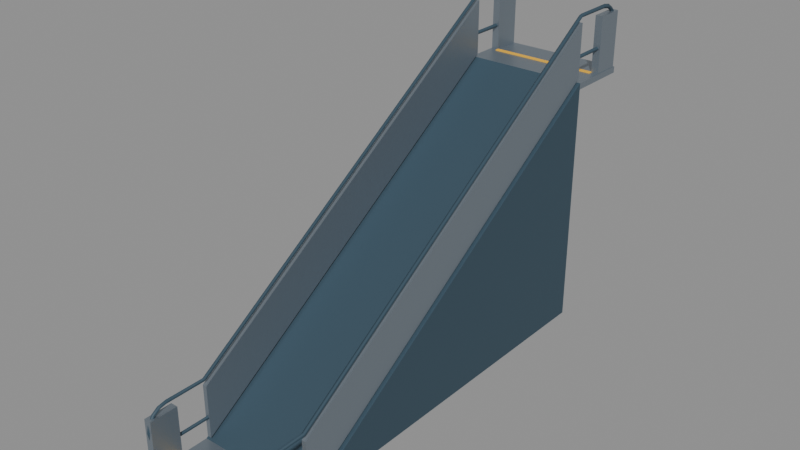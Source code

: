 # Source: escalator-entrance.low.blend  (saved by Blender 4.5.91; exported with 4.5.12 LTS)
import bpy
from mathutils import Matrix  # noqa: F401  (used for matrix-valued properties, if any)

bpy.ops.wm.read_factory_settings(use_empty=True)
scene = bpy.context.scene
scene.name = 'Scene'

# ---- materials (node trees are filled in below, after node groups)
mat_finish_metal = bpy.data.materials.new('finish_metal')
mat_finish_metal.diffuse_color = (0.27, 0.32, 0.37, 1.0)
mat_finish_frame = bpy.data.materials.new('finish_frame')
mat_finish_frame.diffuse_color = (0.035, 0.07, 0.1, 1.0)
mat_finish_yellow = bpy.data.materials.new('finish_yellow')
mat_finish_yellow.diffuse_color = (0.98, 0.53, 0.025, 1.0)

# ---- material node trees
mat_finish_metal.use_nodes = True; mat_finish_metal.node_tree.nodes.clear()
_N = mat_finish_metal.node_tree.nodes; _L = mat_finish_metal.node_tree.links
n0 = _N.new('ShaderNodeBsdfPrincipled'); n0.name = 'Principled BSDF'; n0.location = (-200, 100)
n0.inputs[0].default_value = (0.27, 0.32, 0.37, 1.0)
n0.inputs[1].default_value = 0.7
n0.inputs[2].default_value = 0.4
n1 = _N.new('ShaderNodeOutputMaterial'); n1.name = 'Material Output'; n1.location = (200, 100)
_L.new(n0.outputs[0], n1.inputs[0])
n1.is_active_output = True
mat_finish_frame.use_nodes = True; mat_finish_frame.node_tree.nodes.clear()
_N = mat_finish_frame.node_tree.nodes; _L = mat_finish_frame.node_tree.links
n0 = _N.new('ShaderNodeBsdfPrincipled'); n0.name = 'Principled BSDF'; n0.location = (-200, 100)
n0.inputs[0].default_value = (0.035, 0.07, 0.1, 1.0)
n0.inputs[2].default_value = 0.62
n1 = _N.new('ShaderNodeOutputMaterial'); n1.name = 'Material Output'; n1.location = (200, 100)
_L.new(n0.outputs[0], n1.inputs[0])
n1.is_active_output = True
mat_finish_yellow.use_nodes = True; mat_finish_yellow.node_tree.nodes.clear()
_N = mat_finish_yellow.node_tree.nodes; _L = mat_finish_yellow.node_tree.links
n0 = _N.new('ShaderNodeBsdfPrincipled'); n0.name = 'Principled BSDF'; n0.location = (-200, 100)
n0.inputs[0].default_value = (0.98, 0.53, 0.025, 1.0)
n0.inputs[2].default_value = 0.62
n1 = _N.new('ShaderNodeOutputMaterial'); n1.name = 'Material Output'; n1.location = (200, 100)
_L.new(n0.outputs[0], n1.inputs[0])
n1.is_active_output = True

# ---- meshes
me_cube = bpy.data.meshes.new('Cube')
me_cube.from_pydata([(-1.0, -0.5, -0.05), (-1.0, -0.5, 0.05), (-1.0, 0.5, -0.05), (-1.0, 0.5, 0.05), (1.0, -0.5, -0.05), (1.0, -0.5, 0.05), (1.0, 0.5, -0.05), (1.0, 0.5, 0.05)], [], [(0, 1, 3, 2), (2, 3, 7, 6), (6, 7, 5, 4), (4, 5, 1, 0), (2, 6, 4, 0), (7, 3, 1, 5)])
_uv = me_cube.uv_layers.new(name='UVMap')
_uv.uv.foreach_set('vector', [0.375, 0.0, 0.625, 0.0, 0.625, 0.25, 0.375, 0.25, 0.375, 0.25, 0.625, 0.25, 0.625, 0.5, 0.375, 0.5, 0.375, 0.5, 0.625, 0.5, 0.625, 0.75, 0.375, 0.75, 0.375, 0.75, 0.625, 0.75, 0.625, 1.0, 0.375, 1.0, 0.125, 0.5, 0.375, 0.5, 0.375, 0.75, 0.125, 0.75, 0.625, 0.5, 0.875, 0.5, 0.875, 0.75, 0.625, 0.75])
me_cube.materials.append(mat_finish_metal)
me_cube.update()
me_cube_001 = bpy.data.meshes.new('Cube.001')
me_cube_001.from_pydata([(-1.0, -0.5, -0.05), (-1.0, -0.5, 0.05), (-1.0, 0.5, -0.05), (-1.0, 0.5, 0.05), (1.0, -0.5, -0.05), (1.0, -0.5, 0.05), (1.0, 0.5, -0.05), (1.0, 0.5, 0.05)], [], [(0, 1, 3, 2), (2, 3, 7, 6), (6, 7, 5, 4), (4, 5, 1, 0), (2, 6, 4, 0), (7, 3, 1, 5)])
_uv = me_cube_001.uv_layers.new(name='UVMap')
_uv.uv.foreach_set('vector', [0.375, 0.0, 0.625, 0.0, 0.625, 0.25, 0.375, 0.25, 0.375, 0.25, 0.625, 0.25, 0.625, 0.5, 0.375, 0.5, 0.375, 0.5, 0.625, 0.5, 0.625, 0.75, 0.375, 0.75, 0.375, 0.75, 0.625, 0.75, 0.625, 1.0, 0.375, 1.0, 0.125, 0.5, 0.375, 0.5, 0.375, 0.75, 0.125, 0.75, 0.625, 0.5, 0.875, 0.5, 0.875, 0.75, 0.625, 0.75])
me_cube_001.materials.append(mat_finish_metal)
me_cube_001.update()
me_mesh_flight_low = bpy.data.meshes.new('mesh_flight_low')
me_mesh_flight_low.from_pydata([(-1.0, 0.5, 0.0), (-1.0, 6.5, 0.0), (-1.0, 6.5, 4.0), (1.0, 0.5, 0.0), (1.0, 6.5, 0.0), (1.0, 6.5, 4.0)], [], [(0, 2, 1), (3, 4, 5), (0, 1, 4, 3), (1, 2, 5, 4), (2, 0, 3, 5)])
me_mesh_flight_low.materials.append(mat_finish_frame)
me_mesh_flight_low.update()
me_mesh_handrail_belt__0_93 = bpy.data.meshes.new('mesh_handrail_belt_-0.93')
me_mesh_handrail_belt__0_93.from_pydata([(-0.93, -0.1534, 1.055), (-0.895, -0.15, 1.02), (-0.93, -0.1466, 0.9852), (-0.965, -0.15, 1.02), (-0.93, 0.4899, 1.053), (-0.895, 0.5, 1.02), (-0.93, 0.5101, 0.9865), (-0.965, 0.5, 1.02), (-0.93, 6.49, 5.053), (-0.895, 6.5, 5.02), (-0.93, 6.51, 4.987), (-0.965, 6.5, 5.02), (-0.93, 7.153, 5.055), (-0.895, 7.15, 5.02), (-0.93, 7.147, 4.985), (-0.965, 7.15, 5.02), (-0.93, 7.284, 5.028), (-0.895, 7.271, 4.996), (-0.93, 7.257, 4.964), (-0.965, 7.271, 4.996), (-0.93, 7.397, 4.952), (-0.895, 7.373, 4.928), (-0.93, 7.348, 4.903), (-0.965, 7.373, 4.928), (-0.93, 7.473, 4.839), (-0.895, 7.441, 4.826), (-0.93, 7.409, 4.812), (-0.965, 7.441, 4.826), (-0.93, 7.5, 4.705), (-0.895, 7.465, 4.705), (-0.93, 7.43, 4.705), (-0.965, 7.465, 4.705), (-0.93, 7.473, 4.571), (-0.895, 7.441, 4.584), (-0.93, 7.409, 4.598), (-0.965, 7.441, 4.584), (-0.93, 7.397, 4.458), (-0.895, 7.373, 4.482), (-0.93, 7.348, 4.507), (-0.965, 7.373, 4.482), (-0.93, 7.284, 4.382), (-0.895, 7.271, 4.414), (-0.93, 7.257, 4.446), (-0.965, 7.271, 4.414), (-0.93, 7.153, 4.355), (-0.895, 7.15, 4.39), (-0.93, 7.147, 4.425), (-0.965, 7.15, 4.39), (-0.93, 6.51, 4.357), (-0.895, 6.5, 4.39), (-0.93, 6.49, 4.423), (-0.965, 6.5, 4.39), (-0.93, 0.5101, 0.3565), (-0.895, 0.5, 0.39), (-0.93, 0.4899, 0.4235), (-0.965, 0.5, 0.39), (-0.93, -0.1534, 0.3552), (-0.895, -0.15, 0.39), (-0.93, -0.1466, 0.4248), (-0.965, -0.15, 0.39), (-0.93, -0.2839, 0.3816), (-0.895, -0.2705, 0.414), (-0.93, -0.2572, 0.4463), (-0.965, -0.2705, 0.414), (-0.93, -0.3975, 0.4575), (-0.895, -0.3727, 0.4823), (-0.93, -0.348, 0.507), (-0.965, -0.3727, 0.4823), (-0.93, -0.4734, 0.5711), (-0.895, -0.441, 0.5845), (-0.93, -0.4087, 0.5978), (-0.965, -0.441, 0.5845), (-0.93, -0.5, 0.705), (-0.895, -0.465, 0.705), (-0.93, -0.43, 0.705), (-0.965, -0.465, 0.705), (-0.93, -0.4734, 0.8389), (-0.895, -0.441, 0.8255), (-0.93, -0.4087, 0.8122), (-0.965, -0.441, 0.8255), (-0.93, -0.3975, 0.9525), (-0.895, -0.3727, 0.9277), (-0.93, -0.348, 0.903), (-0.965, -0.3727, 0.9277), (-0.93, -0.2839, 1.028), (-0.895, -0.2705, 0.996), (-0.93, -0.2572, 0.9637), (-0.965, -0.2705, 0.996)], [], [(0, 4, 7, 3), (1, 5, 4, 0), (2, 6, 5, 1), (3, 7, 6, 2), (4, 8, 11, 7), (5, 9, 8, 4), (6, 10, 9, 5), (7, 11, 10, 6), (8, 12, 15, 11), (9, 13, 12, 8), (10, 14, 13, 9), (11, 15, 14, 10), (12, 16, 19, 15), (13, 17, 16, 12), (14, 18, 17, 13), (15, 19, 18, 14), (16, 20, 23, 19), (17, 21, 20, 16), (18, 22, 21, 17), (19, 23, 22, 18), (20, 24, 27, 23), (21, 25, 24, 20), (22, 26, 25, 21), (23, 27, 26, 22), (24, 28, 31, 27), (25, 29, 28, 24), (26, 30, 29, 25), (27, 31, 30, 26), (28, 32, 35, 31), (29, 33, 32, 28), (30, 34, 33, 29), (31, 35, 34, 30), (32, 36, 39, 35), (33, 37, 36, 32), (34, 38, 37, 33), (35, 39, 38, 34), (36, 40, 43, 39), (37, 41, 40, 36), (38, 42, 41, 37), (39, 43, 42, 38), (40, 44, 47, 43), (41, 45, 44, 40), (42, 46, 45, 41), (43, 47, 46, 42), (44, 48, 51, 47), (45, 49, 48, 44), (46, 50, 49, 45), (47, 51, 50, 46), (48, 52, 55, 51), (49, 53, 52, 48), (50, 54, 53, 49), (51, 55, 54, 50), (52, 56, 59, 55), (53, 57, 56, 52), (54, 58, 57, 53), (55, 59, 58, 54), (56, 60, 63, 59), (57, 61, 60, 56), (58, 62, 61, 57), (59, 63, 62, 58), (60, 64, 67, 63), (61, 65, 64, 60), (62, 66, 65, 61), (63, 67, 66, 62), (64, 68, 71, 67), (65, 69, 68, 64), (66, 70, 69, 65), (67, 71, 70, 66), (68, 72, 75, 71), (69, 73, 72, 68), (70, 74, 73, 69), (71, 75, 74, 70), (72, 76, 79, 75), (73, 77, 76, 72), (74, 78, 77, 73), (75, 79, 78, 74), (76, 80, 83, 79), (77, 81, 80, 76), (78, 82, 81, 77), (79, 83, 82, 78), (80, 84, 87, 83), (81, 85, 84, 80), (82, 86, 85, 81), (83, 87, 86, 82), (84, 0, 3, 87), (85, 1, 0, 84), (86, 2, 1, 85), (87, 3, 2, 86)])
me_mesh_handrail_belt__0_93.polygons.foreach_set('use_smooth', [True] * 88)
_uv = me_mesh_handrail_belt__0_93.uv_layers.new(name='UVMap')
_uv.uv.foreach_set('vector', [0.0, 1.0, 0.04545, 1.0, 0.04545, 0.75, 0.0, 0.75, 0.0, 0.25, 0.04545, 0.25, 0.04545, 0.0, 0.0, 0.0, 0.0, 0.5, 0.04545, 0.5, 0.04545, 0.25, 0.0, 0.25, 0.0, 0.75, 0.04545, 0.75, 0.04545, 0.5, 0.0, 0.5, 0.04545, 1.0, 0.09091, 1.0, 0.09091, 0.75, 0.04545, 0.75, 0.04545, 0.25, 0.09091, 0.25, 0.09091, 0.0, 0.04545, 0.0, 0.04545, 0.5, 0.09091, 0.5, 0.09091, 0.25, 0.04545, 0.25, 0.04545, 0.75, 0.09091, 0.75, 0.09091, 0.5, 0.04545, 0.5, 0.09091, 1.0, 0.1364, 1.0, 0.1364, 0.75, 0.09091, 0.75, 0.09091, 0.25, 0.1364, 0.25, 0.1364, 0.0, 0.09091, 0.0, 0.09091, 0.5, 0.1364, 0.5, 0.1364, 0.25, 0.09091, 0.25, 0.09091, 0.75, 0.1364, 0.75, 0.1364, 0.5, 0.09091, 0.5, 0.1364, 1.0, 0.1818, 1.0, 0.1818, 0.75, 0.1364, 0.75, 0.1364, 0.25, 0.1818, 0.25, 0.1818, 0.0, 0.1364, 0.0, 0.1364, 0.5, 0.1818, 0.5, 0.1818, 0.25, 0.1364, 0.25, 0.1364, 0.75, 0.1818, 0.75, 0.1818, 0.5, 0.1364, 0.5, 0.1818, 1.0, 0.2273, 1.0, 0.2273, 0.75, 0.1818, 0.75, 0.1818, 0.25, 0.2273, 0.25, 0.2273, 0.0, 0.1818, 0.0, 0.1818, 0.5, 0.2273, 0.5, 0.2273, 0.25, 0.1818, 0.25, 0.1818, 0.75, 0.2273, 0.75, 0.2273, 0.5, 0.1818, 0.5, 0.2273, 1.0, 0.2727, 1.0, 0.2727, 0.75, 0.2273, 0.75, 0.2273, 0.25, 0.2727, 0.25, 0.2727, 0.0, 0.2273, 0.0, 0.2273, 0.5, 0.2727, 0.5, 0.2727, 0.25, 0.2273, 0.25, 0.2273, 0.75, 0.2727, 0.75, 0.2727, 0.5, 0.2273, 0.5, 0.2727, 1.0, 0.3182, 1.0, 0.3182, 0.75, 0.2727, 0.75, 0.2727, 0.25, 0.3182, 0.25, 0.3182, 0.0, 0.2727, 0.0, 0.2727, 0.5, 0.3182, 0.5, 0.3182, 0.25, 0.2727, 0.25, 0.2727, 0.75, 0.3182, 0.75, 0.3182, 0.5, 0.2727, 0.5, 0.3182, 1.0, 0.3636, 1.0, 0.3636, 0.75, 0.3182, 0.75, 0.3182, 0.25, 0.3636, 0.25, 0.3636, 0.0, 0.3182, 0.0, 0.3182, 0.5, 0.3636, 0.5, 0.3636, 0.25, 0.3182, 0.25, 0.3182, 0.75, 0.3636, 0.75, 0.3636, 0.5, 0.3182, 0.5, 0.3636, 1.0, 0.4091, 1.0, 0.4091, 0.75, 0.3636, 0.75, 0.3636, 0.25, 0.4091, 0.25, 0.4091, 0.0, 0.3636, 0.0, 0.3636, 0.5, 0.4091, 0.5, 0.4091, 0.25, 0.3636, 0.25, 0.3636, 0.75, 0.4091, 0.75, 0.4091, 0.5, 0.3636, 0.5, 0.4091, 1.0, 0.4545, 1.0, 0.4545, 0.75, 0.4091, 0.75, 0.4091, 0.25, 0.4545, 0.25, 0.4545, 0.0, 0.4091, 0.0, 0.4091, 0.5, 0.4545, 0.5, 0.4545, 0.25, 0.4091, 0.25, 0.4091, 0.75, 0.4545, 0.75, 0.4545, 0.5, 0.4091, 0.5, 0.4545, 1.0, 0.5, 1.0, 0.5, 0.75, 0.4545, 0.75, 0.4545, 0.25, 0.5, 0.25, 0.5, 0.0, 0.4545, 0.0, 0.4545, 0.5, 0.5, 0.5, 0.5, 0.25, 0.4545, 0.25, 0.4545, 0.75, 0.5, 0.75, 0.5, 0.5, 0.4545, 0.5, 0.5, 1.0, 0.5455, 1.0, 0.5455, 0.75, 0.5, 0.75, 0.5, 0.25, 0.5455, 0.25, 0.5455, 0.0, 0.5, 0.0, 0.5, 0.5, 0.5455, 0.5, 0.5455, 0.25, 0.5, 0.25, 0.5, 0.75, 0.5455, 0.75, 0.5455, 0.5, 0.5, 0.5, 0.5455, 1.0, 0.5909, 1.0, 0.5909, 0.75, 0.5455, 0.75, 0.5455, 0.25, 0.5909, 0.25, 0.5909, 0.0, 0.5455, 0.0, 0.5455, 0.5, 0.5909, 0.5, 0.5909, 0.25, 0.5455, 0.25, 0.5455, 0.75, 0.5909, 0.75, 0.5909, 0.5, 0.5455, 0.5, 0.5909, 1.0, 0.6364, 1.0, 0.6364, 0.75, 0.5909, 0.75, 0.5909, 0.25, 0.6364, 0.25, 0.6364, 0.0, 0.5909, 0.0, 0.5909, 0.5, 0.6364, 0.5, 0.6364, 0.25, 0.5909, 0.25, 0.5909, 0.75, 0.6364, 0.75, 0.6364, 0.5, 0.5909, 0.5, 0.6364, 1.0, 0.6818, 1.0, 0.6818, 0.75, 0.6364, 0.75, 0.6364, 0.25, 0.6818, 0.25, 0.6818, 0.0, 0.6364, 0.0, 0.6364, 0.5, 0.6818, 0.5, 0.6818, 0.25, 0.6364, 0.25, 0.6364, 0.75, 0.6818, 0.75, 0.6818, 0.5, 0.6364, 0.5, 0.6818, 1.0, 0.7273, 1.0, 0.7273, 0.75, 0.6818, 0.75, 0.6818, 0.25, 0.7273, 0.25, 0.7273, 0.0, 0.6818, 0.0, 0.6818, 0.5, 0.7273, 0.5, 0.7273, 0.25, 0.6818, 0.25, 0.6818, 0.75, 0.7273, 0.75, 0.7273, 0.5, 0.6818, 0.5, 0.7273, 1.0, 0.7727, 1.0, 0.7727, 0.75, 0.7273, 0.75, 0.7273, 0.25, 0.7727, 0.25, 0.7727, 0.0, 0.7273, 0.0, 0.7273, 0.5, 0.7727, 0.5, 0.7727, 0.25, 0.7273, 0.25, 0.7273, 0.75, 0.7727, 0.75, 0.7727, 0.5, 0.7273, 0.5, 0.7727, 1.0, 0.8182, 1.0, 0.8182, 0.75, 0.7727, 0.75, 0.7727, 0.25, 0.8182, 0.25, 0.8182, 0.0, 0.7727, 0.0, 0.7727, 0.5, 0.8182, 0.5, 0.8182, 0.25, 0.7727, 0.25, 0.7727, 0.75, 0.8182, 0.75, 0.8182, 0.5, 0.7727, 0.5, 0.8182, 1.0, 0.8636, 1.0, 0.8636, 0.75, 0.8182, 0.75, 0.8182, 0.25, 0.8636, 0.25, 0.8636, 0.0, 0.8182, 0.0, 0.8182, 0.5, 0.8636, 0.5, 0.8636, 0.25, 0.8182, 0.25, 0.8182, 0.75, 0.8636, 0.75, 0.8636, 0.5, 0.8182, 0.5, 0.8636, 1.0, 0.9091, 1.0, 0.9091, 0.75, 0.8636, 0.75, 0.8636, 0.25, 0.9091, 0.25, 0.9091, 0.0, 0.8636, 0.0, 0.8636, 0.5, 0.9091, 0.5, 0.9091, 0.25, 0.8636, 0.25, 0.8636, 0.75, 0.9091, 0.75, 0.9091, 0.5, 0.8636, 0.5, 0.9091, 1.0, 0.9545, 1.0, 0.9545, 0.75, 0.9091, 0.75, 0.9091, 0.25, 0.9545, 0.25, 0.9545, 0.0, 0.9091, 0.0, 0.9091, 0.5, 0.9545, 0.5, 0.9545, 0.25, 0.9091, 0.25, 0.9091, 0.75, 0.9545, 0.75, 0.9545, 0.5, 0.9091, 0.5, 0.9545, 1.0, 1.0, 1.0, 1.0, 0.75, 0.9545, 0.75, 0.9545, 0.25, 1.0, 0.25, 1.0, 0.0, 0.9545, 0.0, 0.9545, 0.5, 1.0, 0.5, 1.0, 0.25, 0.9545, 0.25, 0.9545, 0.75, 1.0, 0.75, 1.0, 0.5, 0.9545, 0.5])
me_mesh_handrail_belt__0_93.materials.append(mat_finish_frame)
me_mesh_handrail_belt__0_93.auto_texspace = False
me_mesh_handrail_belt__0_93.update()
me_mesh_balustrade__0_93 = bpy.data.meshes.new('mesh_balustrade_-0.93')
me_mesh_balustrade__0_93.from_pydata([(-0.965, 0.5, 0.06), (-0.965, 6.5, 4.06), (-0.965, 6.5, 4.92), (-0.965, 0.5, 0.92), (-0.895, 0.5, 0.06), (-0.895, 6.5, 4.06), (-0.895, 6.5, 4.92), (-0.895, 0.5, 0.92)], [], [(0, 3, 2, 1), (4, 5, 6, 7), (0, 1, 5, 4), (1, 2, 6, 5), (2, 3, 7, 6), (3, 0, 4, 7)])
me_mesh_balustrade__0_93.materials.append(mat_finish_metal)
me_mesh_balustrade__0_93.update()
me_cube_002 = bpy.data.meshes.new('Cube.002')
me_cube_002.from_pydata([(-0.06, -0.225, -0.45), (-0.06, -0.225, 0.45), (-0.06, 0.225, -0.45), (-0.06, 0.225, 0.45), (0.06, -0.225, -0.45), (0.06, -0.225, 0.45), (0.06, 0.225, -0.45), (0.06, 0.225, 0.45)], [], [(0, 1, 3, 2), (2, 3, 7, 6), (6, 7, 5, 4), (4, 5, 1, 0), (2, 6, 4, 0), (7, 3, 1, 5)])
_uv = me_cube_002.uv_layers.new(name='UVMap')
_uv.uv.foreach_set('vector', [0.375, 0.0, 0.625, 0.0, 0.625, 0.25, 0.375, 0.25, 0.375, 0.25, 0.625, 0.25, 0.625, 0.5, 0.375, 0.5, 0.375, 0.5, 0.625, 0.5, 0.625, 0.75, 0.375, 0.75, 0.375, 0.75, 0.625, 0.75, 0.625, 1.0, 0.375, 1.0, 0.125, 0.5, 0.375, 0.5, 0.375, 0.75, 0.125, 0.75, 0.625, 0.5, 0.875, 0.5, 0.875, 0.75, 0.625, 0.75])
me_cube_002.materials.append(mat_finish_metal)
me_cube_002.update()
me_cube_003 = bpy.data.meshes.new('Cube.003')
me_cube_003.from_pydata([(-0.06, -0.225, -0.45), (-0.06, -0.225, 0.45), (-0.06, 0.225, -0.45), (-0.06, 0.225, 0.45), (0.06, -0.225, -0.45), (0.06, -0.225, 0.45), (0.06, 0.225, -0.45), (0.06, 0.225, 0.45)], [], [(0, 1, 3, 2), (2, 3, 7, 6), (6, 7, 5, 4), (4, 5, 1, 0), (2, 6, 4, 0), (7, 3, 1, 5)])
_uv = me_cube_003.uv_layers.new(name='UVMap')
_uv.uv.foreach_set('vector', [0.375, 0.0, 0.625, 0.0, 0.625, 0.25, 0.375, 0.25, 0.375, 0.25, 0.625, 0.25, 0.625, 0.5, 0.375, 0.5, 0.375, 0.5, 0.625, 0.5, 0.625, 0.75, 0.375, 0.75, 0.375, 0.75, 0.625, 0.75, 0.625, 1.0, 0.375, 1.0, 0.125, 0.5, 0.375, 0.5, 0.375, 0.75, 0.125, 0.75, 0.625, 0.5, 0.875, 0.5, 0.875, 0.75, 0.625, 0.75])
me_cube_003.materials.append(mat_finish_metal)
me_cube_003.update()
me_mesh_handrail_belt_0_93 = bpy.data.meshes.new('mesh_handrail_belt_0.93')
me_mesh_handrail_belt_0_93.from_pydata([(0.93, -0.1534, 1.055), (0.965, -0.15, 1.02), (0.93, -0.1466, 0.9852), (0.895, -0.15, 1.02), (0.93, 0.4899, 1.053), (0.965, 0.5, 1.02), (0.93, 0.5101, 0.9865), (0.895, 0.5, 1.02), (0.93, 6.49, 5.053), (0.965, 6.5, 5.02), (0.93, 6.51, 4.987), (0.895, 6.5, 5.02), (0.93, 7.153, 5.055), (0.965, 7.15, 5.02), (0.93, 7.147, 4.985), (0.895, 7.15, 5.02), (0.93, 7.284, 5.028), (0.965, 7.271, 4.996), (0.93, 7.257, 4.964), (0.895, 7.271, 4.996), (0.93, 7.397, 4.952), (0.965, 7.373, 4.928), (0.93, 7.348, 4.903), (0.895, 7.373, 4.928), (0.93, 7.473, 4.839), (0.965, 7.441, 4.826), (0.93, 7.409, 4.812), (0.895, 7.441, 4.826), (0.93, 7.5, 4.705), (0.965, 7.465, 4.705), (0.93, 7.43, 4.705), (0.895, 7.465, 4.705), (0.93, 7.473, 4.571), (0.965, 7.441, 4.584), (0.93, 7.409, 4.598), (0.895, 7.441, 4.584), (0.93, 7.397, 4.458), (0.965, 7.373, 4.482), (0.93, 7.348, 4.507), (0.895, 7.373, 4.482), (0.93, 7.284, 4.382), (0.965, 7.271, 4.414), (0.93, 7.257, 4.446), (0.895, 7.271, 4.414), (0.93, 7.153, 4.355), (0.965, 7.15, 4.39), (0.93, 7.147, 4.425), (0.895, 7.15, 4.39), (0.93, 6.51, 4.357), (0.965, 6.5, 4.39), (0.93, 6.49, 4.423), (0.895, 6.5, 4.39), (0.93, 0.5101, 0.3565), (0.965, 0.5, 0.39), (0.93, 0.4899, 0.4235), (0.895, 0.5, 0.39), (0.93, -0.1534, 0.3552), (0.965, -0.15, 0.39), (0.93, -0.1466, 0.4248), (0.895, -0.15, 0.39), (0.93, -0.2839, 0.3816), (0.965, -0.2705, 0.414), (0.93, -0.2572, 0.4463), (0.895, -0.2705, 0.414), (0.93, -0.3975, 0.4575), (0.965, -0.3727, 0.4823), (0.93, -0.348, 0.507), (0.895, -0.3727, 0.4823), (0.93, -0.4734, 0.5711), (0.965, -0.441, 0.5845), (0.93, -0.4087, 0.5978), (0.895, -0.441, 0.5845), (0.93, -0.5, 0.705), (0.965, -0.465, 0.705), (0.93, -0.43, 0.705), (0.895, -0.465, 0.705), (0.93, -0.4734, 0.8389), (0.965, -0.441, 0.8255), (0.93, -0.4087, 0.8122), (0.895, -0.441, 0.8255), (0.93, -0.3975, 0.9525), (0.965, -0.3727, 0.9277), (0.93, -0.348, 0.903), (0.895, -0.3727, 0.9277), (0.93, -0.2839, 1.028), (0.965, -0.2705, 0.996), (0.93, -0.2572, 0.9637), (0.895, -0.2705, 0.996)], [], [(0, 4, 7, 3), (1, 5, 4, 0), (2, 6, 5, 1), (3, 7, 6, 2), (4, 8, 11, 7), (5, 9, 8, 4), (6, 10, 9, 5), (7, 11, 10, 6), (8, 12, 15, 11), (9, 13, 12, 8), (10, 14, 13, 9), (11, 15, 14, 10), (12, 16, 19, 15), (13, 17, 16, 12), (14, 18, 17, 13), (15, 19, 18, 14), (16, 20, 23, 19), (17, 21, 20, 16), (18, 22, 21, 17), (19, 23, 22, 18), (20, 24, 27, 23), (21, 25, 24, 20), (22, 26, 25, 21), (23, 27, 26, 22), (24, 28, 31, 27), (25, 29, 28, 24), (26, 30, 29, 25), (27, 31, 30, 26), (28, 32, 35, 31), (29, 33, 32, 28), (30, 34, 33, 29), (31, 35, 34, 30), (32, 36, 39, 35), (33, 37, 36, 32), (34, 38, 37, 33), (35, 39, 38, 34), (36, 40, 43, 39), (37, 41, 40, 36), (38, 42, 41, 37), (39, 43, 42, 38), (40, 44, 47, 43), (41, 45, 44, 40), (42, 46, 45, 41), (43, 47, 46, 42), (44, 48, 51, 47), (45, 49, 48, 44), (46, 50, 49, 45), (47, 51, 50, 46), (48, 52, 55, 51), (49, 53, 52, 48), (50, 54, 53, 49), (51, 55, 54, 50), (52, 56, 59, 55), (53, 57, 56, 52), (54, 58, 57, 53), (55, 59, 58, 54), (56, 60, 63, 59), (57, 61, 60, 56), (58, 62, 61, 57), (59, 63, 62, 58), (60, 64, 67, 63), (61, 65, 64, 60), (62, 66, 65, 61), (63, 67, 66, 62), (64, 68, 71, 67), (65, 69, 68, 64), (66, 70, 69, 65), (67, 71, 70, 66), (68, 72, 75, 71), (69, 73, 72, 68), (70, 74, 73, 69), (71, 75, 74, 70), (72, 76, 79, 75), (73, 77, 76, 72), (74, 78, 77, 73), (75, 79, 78, 74), (76, 80, 83, 79), (77, 81, 80, 76), (78, 82, 81, 77), (79, 83, 82, 78), (80, 84, 87, 83), (81, 85, 84, 80), (82, 86, 85, 81), (83, 87, 86, 82), (84, 0, 3, 87), (85, 1, 0, 84), (86, 2, 1, 85), (87, 3, 2, 86)])
me_mesh_handrail_belt_0_93.polygons.foreach_set('use_smooth', [True] * 88)
_uv = me_mesh_handrail_belt_0_93.uv_layers.new(name='UVMap')
_uv.uv.foreach_set('vector', [0.0, 1.0, 0.04545, 1.0, 0.04545, 0.75, 0.0, 0.75, 0.0, 0.25, 0.04545, 0.25, 0.04545, 0.0, 0.0, 0.0, 0.0, 0.5, 0.04545, 0.5, 0.04545, 0.25, 0.0, 0.25, 0.0, 0.75, 0.04545, 0.75, 0.04545, 0.5, 0.0, 0.5, 0.04545, 1.0, 0.09091, 1.0, 0.09091, 0.75, 0.04545, 0.75, 0.04545, 0.25, 0.09091, 0.25, 0.09091, 0.0, 0.04545, 0.0, 0.04545, 0.5, 0.09091, 0.5, 0.09091, 0.25, 0.04545, 0.25, 0.04545, 0.75, 0.09091, 0.75, 0.09091, 0.5, 0.04545, 0.5, 0.09091, 1.0, 0.1364, 1.0, 0.1364, 0.75, 0.09091, 0.75, 0.09091, 0.25, 0.1364, 0.25, 0.1364, 0.0, 0.09091, 0.0, 0.09091, 0.5, 0.1364, 0.5, 0.1364, 0.25, 0.09091, 0.25, 0.09091, 0.75, 0.1364, 0.75, 0.1364, 0.5, 0.09091, 0.5, 0.1364, 1.0, 0.1818, 1.0, 0.1818, 0.75, 0.1364, 0.75, 0.1364, 0.25, 0.1818, 0.25, 0.1818, 0.0, 0.1364, 0.0, 0.1364, 0.5, 0.1818, 0.5, 0.1818, 0.25, 0.1364, 0.25, 0.1364, 0.75, 0.1818, 0.75, 0.1818, 0.5, 0.1364, 0.5, 0.1818, 1.0, 0.2273, 1.0, 0.2273, 0.75, 0.1818, 0.75, 0.1818, 0.25, 0.2273, 0.25, 0.2273, 0.0, 0.1818, 0.0, 0.1818, 0.5, 0.2273, 0.5, 0.2273, 0.25, 0.1818, 0.25, 0.1818, 0.75, 0.2273, 0.75, 0.2273, 0.5, 0.1818, 0.5, 0.2273, 1.0, 0.2727, 1.0, 0.2727, 0.75, 0.2273, 0.75, 0.2273, 0.25, 0.2727, 0.25, 0.2727, 0.0, 0.2273, 0.0, 0.2273, 0.5, 0.2727, 0.5, 0.2727, 0.25, 0.2273, 0.25, 0.2273, 0.75, 0.2727, 0.75, 0.2727, 0.5, 0.2273, 0.5, 0.2727, 1.0, 0.3182, 1.0, 0.3182, 0.75, 0.2727, 0.75, 0.2727, 0.25, 0.3182, 0.25, 0.3182, 0.0, 0.2727, 0.0, 0.2727, 0.5, 0.3182, 0.5, 0.3182, 0.25, 0.2727, 0.25, 0.2727, 0.75, 0.3182, 0.75, 0.3182, 0.5, 0.2727, 0.5, 0.3182, 1.0, 0.3636, 1.0, 0.3636, 0.75, 0.3182, 0.75, 0.3182, 0.25, 0.3636, 0.25, 0.3636, 0.0, 0.3182, 0.0, 0.3182, 0.5, 0.3636, 0.5, 0.3636, 0.25, 0.3182, 0.25, 0.3182, 0.75, 0.3636, 0.75, 0.3636, 0.5, 0.3182, 0.5, 0.3636, 1.0, 0.4091, 1.0, 0.4091, 0.75, 0.3636, 0.75, 0.3636, 0.25, 0.4091, 0.25, 0.4091, 0.0, 0.3636, 0.0, 0.3636, 0.5, 0.4091, 0.5, 0.4091, 0.25, 0.3636, 0.25, 0.3636, 0.75, 0.4091, 0.75, 0.4091, 0.5, 0.3636, 0.5, 0.4091, 1.0, 0.4545, 1.0, 0.4545, 0.75, 0.4091, 0.75, 0.4091, 0.25, 0.4545, 0.25, 0.4545, 0.0, 0.4091, 0.0, 0.4091, 0.5, 0.4545, 0.5, 0.4545, 0.25, 0.4091, 0.25, 0.4091, 0.75, 0.4545, 0.75, 0.4545, 0.5, 0.4091, 0.5, 0.4545, 1.0, 0.5, 1.0, 0.5, 0.75, 0.4545, 0.75, 0.4545, 0.25, 0.5, 0.25, 0.5, 0.0, 0.4545, 0.0, 0.4545, 0.5, 0.5, 0.5, 0.5, 0.25, 0.4545, 0.25, 0.4545, 0.75, 0.5, 0.75, 0.5, 0.5, 0.4545, 0.5, 0.5, 1.0, 0.5455, 1.0, 0.5455, 0.75, 0.5, 0.75, 0.5, 0.25, 0.5455, 0.25, 0.5455, 0.0, 0.5, 0.0, 0.5, 0.5, 0.5455, 0.5, 0.5455, 0.25, 0.5, 0.25, 0.5, 0.75, 0.5455, 0.75, 0.5455, 0.5, 0.5, 0.5, 0.5455, 1.0, 0.5909, 1.0, 0.5909, 0.75, 0.5455, 0.75, 0.5455, 0.25, 0.5909, 0.25, 0.5909, 0.0, 0.5455, 0.0, 0.5455, 0.5, 0.5909, 0.5, 0.5909, 0.25, 0.5455, 0.25, 0.5455, 0.75, 0.5909, 0.75, 0.5909, 0.5, 0.5455, 0.5, 0.5909, 1.0, 0.6364, 1.0, 0.6364, 0.75, 0.5909, 0.75, 0.5909, 0.25, 0.6364, 0.25, 0.6364, 0.0, 0.5909, 0.0, 0.5909, 0.5, 0.6364, 0.5, 0.6364, 0.25, 0.5909, 0.25, 0.5909, 0.75, 0.6364, 0.75, 0.6364, 0.5, 0.5909, 0.5, 0.6364, 1.0, 0.6818, 1.0, 0.6818, 0.75, 0.6364, 0.75, 0.6364, 0.25, 0.6818, 0.25, 0.6818, 0.0, 0.6364, 0.0, 0.6364, 0.5, 0.6818, 0.5, 0.6818, 0.25, 0.6364, 0.25, 0.6364, 0.75, 0.6818, 0.75, 0.6818, 0.5, 0.6364, 0.5, 0.6818, 1.0, 0.7273, 1.0, 0.7273, 0.75, 0.6818, 0.75, 0.6818, 0.25, 0.7273, 0.25, 0.7273, 0.0, 0.6818, 0.0, 0.6818, 0.5, 0.7273, 0.5, 0.7273, 0.25, 0.6818, 0.25, 0.6818, 0.75, 0.7273, 0.75, 0.7273, 0.5, 0.6818, 0.5, 0.7273, 1.0, 0.7727, 1.0, 0.7727, 0.75, 0.7273, 0.75, 0.7273, 0.25, 0.7727, 0.25, 0.7727, 0.0, 0.7273, 0.0, 0.7273, 0.5, 0.7727, 0.5, 0.7727, 0.25, 0.7273, 0.25, 0.7273, 0.75, 0.7727, 0.75, 0.7727, 0.5, 0.7273, 0.5, 0.7727, 1.0, 0.8182, 1.0, 0.8182, 0.75, 0.7727, 0.75, 0.7727, 0.25, 0.8182, 0.25, 0.8182, 0.0, 0.7727, 0.0, 0.7727, 0.5, 0.8182, 0.5, 0.8182, 0.25, 0.7727, 0.25, 0.7727, 0.75, 0.8182, 0.75, 0.8182, 0.5, 0.7727, 0.5, 0.8182, 1.0, 0.8636, 1.0, 0.8636, 0.75, 0.8182, 0.75, 0.8182, 0.25, 0.8636, 0.25, 0.8636, 0.0, 0.8182, 0.0, 0.8182, 0.5, 0.8636, 0.5, 0.8636, 0.25, 0.8182, 0.25, 0.8182, 0.75, 0.8636, 0.75, 0.8636, 0.5, 0.8182, 0.5, 0.8636, 1.0, 0.9091, 1.0, 0.9091, 0.75, 0.8636, 0.75, 0.8636, 0.25, 0.9091, 0.25, 0.9091, 0.0, 0.8636, 0.0, 0.8636, 0.5, 0.9091, 0.5, 0.9091, 0.25, 0.8636, 0.25, 0.8636, 0.75, 0.9091, 0.75, 0.9091, 0.5, 0.8636, 0.5, 0.9091, 1.0, 0.9545, 1.0, 0.9545, 0.75, 0.9091, 0.75, 0.9091, 0.25, 0.9545, 0.25, 0.9545, 0.0, 0.9091, 0.0, 0.9091, 0.5, 0.9545, 0.5, 0.9545, 0.25, 0.9091, 0.25, 0.9091, 0.75, 0.9545, 0.75, 0.9545, 0.5, 0.9091, 0.5, 0.9545, 1.0, 1.0, 1.0, 1.0, 0.75, 0.9545, 0.75, 0.9545, 0.25, 1.0, 0.25, 1.0, 0.0, 0.9545, 0.0, 0.9545, 0.5, 1.0, 0.5, 1.0, 0.25, 0.9545, 0.25, 0.9545, 0.75, 1.0, 0.75, 1.0, 0.5, 0.9545, 0.5])
me_mesh_handrail_belt_0_93.materials.append(mat_finish_frame)
me_mesh_handrail_belt_0_93.auto_texspace = False
me_mesh_handrail_belt_0_93.update()
me_mesh_balustrade_0_93 = bpy.data.meshes.new('mesh_balustrade_0.93')
me_mesh_balustrade_0_93.from_pydata([(0.895, 0.5, 0.06), (0.895, 6.5, 4.06), (0.895, 6.5, 4.92), (0.895, 0.5, 0.92), (0.965, 0.5, 0.06), (0.965, 6.5, 4.06), (0.965, 6.5, 4.92), (0.965, 0.5, 0.92)], [], [(0, 3, 2, 1), (4, 5, 6, 7), (0, 1, 5, 4), (1, 2, 6, 5), (2, 3, 7, 6), (3, 0, 4, 7)])
me_mesh_balustrade_0_93.materials.append(mat_finish_metal)
me_mesh_balustrade_0_93.update()
me_cube_004 = bpy.data.meshes.new('Cube.004')
me_cube_004.from_pydata([(-0.06, -0.225, -0.45), (-0.06, -0.225, 0.45), (-0.06, 0.225, -0.45), (-0.06, 0.225, 0.45), (0.06, -0.225, -0.45), (0.06, -0.225, 0.45), (0.06, 0.225, -0.45), (0.06, 0.225, 0.45)], [], [(0, 1, 3, 2), (2, 3, 7, 6), (6, 7, 5, 4), (4, 5, 1, 0), (2, 6, 4, 0), (7, 3, 1, 5)])
_uv = me_cube_004.uv_layers.new(name='UVMap')
_uv.uv.foreach_set('vector', [0.375, 0.0, 0.625, 0.0, 0.625, 0.25, 0.375, 0.25, 0.375, 0.25, 0.625, 0.25, 0.625, 0.5, 0.375, 0.5, 0.375, 0.5, 0.625, 0.5, 0.625, 0.75, 0.375, 0.75, 0.375, 0.75, 0.625, 0.75, 0.625, 1.0, 0.375, 1.0, 0.125, 0.5, 0.375, 0.5, 0.375, 0.75, 0.125, 0.75, 0.625, 0.5, 0.875, 0.5, 0.875, 0.75, 0.625, 0.75])
me_cube_004.materials.append(mat_finish_metal)
me_cube_004.update()
me_cube_005 = bpy.data.meshes.new('Cube.005')
me_cube_005.from_pydata([(-0.06, -0.225, -0.45), (-0.06, -0.225, 0.45), (-0.06, 0.225, -0.45), (-0.06, 0.225, 0.45), (0.06, -0.225, -0.45), (0.06, -0.225, 0.45), (0.06, 0.225, -0.45), (0.06, 0.225, 0.45)], [], [(0, 1, 3, 2), (2, 3, 7, 6), (6, 7, 5, 4), (4, 5, 1, 0), (2, 6, 4, 0), (7, 3, 1, 5)])
_uv = me_cube_005.uv_layers.new(name='UVMap')
_uv.uv.foreach_set('vector', [0.375, 0.0, 0.625, 0.0, 0.625, 0.25, 0.375, 0.25, 0.375, 0.25, 0.625, 0.25, 0.625, 0.5, 0.375, 0.5, 0.375, 0.5, 0.625, 0.5, 0.625, 0.75, 0.375, 0.75, 0.375, 0.75, 0.625, 0.75, 0.625, 1.0, 0.375, 1.0, 0.125, 0.5, 0.375, 0.5, 0.375, 0.75, 0.125, 0.75, 0.625, 0.5, 0.875, 0.5, 0.875, 0.75, 0.625, 0.75])
me_cube_005.materials.append(mat_finish_metal)
me_cube_005.update()
me_cube_006 = bpy.data.meshes.new('Cube.006')
me_cube_006.from_pydata([(-0.875, -0.035, -0.006), (-0.875, -0.035, 0.006), (-0.875, 0.035, -0.006), (-0.875, 0.035, 0.006), (0.875, -0.035, -0.006), (0.875, -0.035, 0.006), (0.875, 0.035, -0.006), (0.875, 0.035, 0.006)], [], [(0, 1, 3, 2), (2, 3, 7, 6), (6, 7, 5, 4), (4, 5, 1, 0), (2, 6, 4, 0), (7, 3, 1, 5)])
_uv = me_cube_006.uv_layers.new(name='UVMap')
_uv.uv.foreach_set('vector', [0.375, 0.0, 0.625, 0.0, 0.625, 0.25, 0.375, 0.25, 0.375, 0.25, 0.625, 0.25, 0.625, 0.5, 0.375, 0.5, 0.375, 0.5, 0.625, 0.5, 0.625, 0.75, 0.375, 0.75, 0.375, 0.75, 0.625, 0.75, 0.625, 1.0, 0.375, 1.0, 0.125, 0.5, 0.375, 0.5, 0.375, 0.75, 0.125, 0.75, 0.625, 0.5, 0.875, 0.5, 0.875, 0.75, 0.625, 0.75])
me_cube_006.materials.append(mat_finish_yellow)
me_cube_006.update()
me_cube_007 = bpy.data.meshes.new('Cube.007')
me_cube_007.from_pydata([(-0.875, -0.035, -0.006), (-0.875, -0.035, 0.006), (-0.875, 0.035, -0.006), (-0.875, 0.035, 0.006), (0.875, -0.035, -0.006), (0.875, -0.035, 0.006), (0.875, 0.035, -0.006), (0.875, 0.035, 0.006)], [], [(0, 1, 3, 2), (2, 3, 7, 6), (6, 7, 5, 4), (4, 5, 1, 0), (2, 6, 4, 0), (7, 3, 1, 5)])
_uv = me_cube_007.uv_layers.new(name='UVMap')
_uv.uv.foreach_set('vector', [0.375, 0.0, 0.625, 0.0, 0.625, 0.25, 0.375, 0.25, 0.375, 0.25, 0.625, 0.25, 0.625, 0.5, 0.375, 0.5, 0.375, 0.5, 0.625, 0.5, 0.625, 0.75, 0.375, 0.75, 0.375, 0.75, 0.625, 0.75, 0.625, 1.0, 0.375, 1.0, 0.125, 0.5, 0.375, 0.5, 0.375, 0.75, 0.125, 0.75, 0.625, 0.5, 0.875, 0.5, 0.875, 0.75, 0.625, 0.75])
me_cube_007.materials.append(mat_finish_yellow)
me_cube_007.update()

# ---- objects
ob_root = bpy.data.objects.new('root', None)
ob_mesh_lower_landing = bpy.data.objects.new('mesh_lower_landing', me_cube)
ob_mesh_upper_landing = bpy.data.objects.new('mesh_upper_landing', me_cube_001)
ob_mesh_flight_low = bpy.data.objects.new('mesh_flight_low', me_mesh_flight_low)
ob_mesh_handrail_belt__0_93 = bpy.data.objects.new('mesh_handrail_belt_-0.93', me_mesh_handrail_belt__0_93)
ob_mesh_balustrade__0_93 = bpy.data.objects.new('mesh_balustrade_-0.93', me_mesh_balustrade__0_93)
ob_mesh_end_casing__0_93_0_25 = bpy.data.objects.new('mesh_end_casing_-0.93_0.25', me_cube_002)
ob_mesh_end_casing__0_93__7_25 = bpy.data.objects.new('mesh_end_casing_-0.93_-7.25', me_cube_003)
ob_mesh_handrail_belt_0_93 = bpy.data.objects.new('mesh_handrail_belt_0.93', me_mesh_handrail_belt_0_93)
ob_mesh_balustrade_0_93 = bpy.data.objects.new('mesh_balustrade_0.93', me_mesh_balustrade_0_93)
ob_mesh_end_casing_0_93_0_25 = bpy.data.objects.new('mesh_end_casing_0.93_0.25', me_cube_004)
ob_mesh_end_casing_0_93__7_25 = bpy.data.objects.new('mesh_end_casing_0.93_-7.25', me_cube_005)
ob_mesh_comb_plate_0 = bpy.data.objects.new('mesh_comb_plate_0', me_cube_006)
ob_mesh_comb_plate__7 = bpy.data.objects.new('mesh_comb_plate_-7', me_cube_007)
ob_portal_lower = bpy.data.objects.new('portal_lower', None)
ob_portal_upper = bpy.data.objects.new('portal_upper', None)

# ---- transforms, parenting, visibility, modifiers, constraints
ob_root.location = (0.0, 0.0, 0.0)
ob_mesh_lower_landing.parent = ob_root
ob_mesh_lower_landing.location = (0.0, 0.0, -0.05)
ob_mesh_upper_landing.parent = ob_root
ob_mesh_upper_landing.location = (0.0, 7.0, 3.95)
ob_mesh_flight_low.parent = ob_root
ob_mesh_flight_low.location = (0.0, 0.0, 0.0)
ob_mesh_handrail_belt__0_93.parent = ob_root
ob_mesh_handrail_belt__0_93.location = (0.0, 0.0, 0.0)
ob_mesh_balustrade__0_93.parent = ob_root
ob_mesh_balustrade__0_93.location = (0.0, 0.0, 0.0)
ob_mesh_end_casing__0_93_0_25.parent = ob_root
ob_mesh_end_casing__0_93_0_25.location = (-0.93, -0.25, 0.45)
ob_mesh_end_casing__0_93__7_25.parent = ob_root
ob_mesh_end_casing__0_93__7_25.location = (-0.93, 7.25, 4.45)
ob_mesh_handrail_belt_0_93.parent = ob_root
ob_mesh_handrail_belt_0_93.location = (0.0, 0.0, 0.0)
ob_mesh_balustrade_0_93.parent = ob_root
ob_mesh_balustrade_0_93.location = (0.0, 0.0, 0.0)
ob_mesh_end_casing_0_93_0_25.parent = ob_root
ob_mesh_end_casing_0_93_0_25.location = (0.93, -0.25, 0.45)
ob_mesh_end_casing_0_93__7_25.parent = ob_root
ob_mesh_end_casing_0_93__7_25.location = (0.93, 7.25, 4.45)
ob_mesh_comb_plate_0.parent = ob_root
ob_mesh_comb_plate_0.location = (0.0, 0.0, 0.006)
ob_mesh_comb_plate__7.parent = ob_root
ob_mesh_comb_plate__7.location = (0.0, 7.0, 4.006)
ob_portal_lower.parent = ob_root
ob_portal_lower.location = (0.0, 0.0, 0.0)
ob_portal_upper.parent = ob_root
ob_portal_upper.location = (0.0, 7.0, 4.0)

# ---- collection membership
scene.collection.objects.link(ob_root)
scene.collection.objects.link(ob_mesh_lower_landing)
scene.collection.objects.link(ob_mesh_upper_landing)
scene.collection.objects.link(ob_mesh_flight_low)
scene.collection.objects.link(ob_mesh_handrail_belt__0_93)
scene.collection.objects.link(ob_mesh_balustrade__0_93)
scene.collection.objects.link(ob_mesh_end_casing__0_93_0_25)
scene.collection.objects.link(ob_mesh_end_casing__0_93__7_25)
scene.collection.objects.link(ob_mesh_handrail_belt_0_93)
scene.collection.objects.link(ob_mesh_balustrade_0_93)
scene.collection.objects.link(ob_mesh_end_casing_0_93_0_25)
scene.collection.objects.link(ob_mesh_end_casing_0_93__7_25)
scene.collection.objects.link(ob_mesh_comb_plate_0)
scene.collection.objects.link(ob_mesh_comb_plate__7)
scene.collection.objects.link(ob_portal_lower)
scene.collection.objects.link(ob_portal_upper)

# ---- scene / render settings (as saved in the file)
scene.frame_start = 1; scene.frame_end = 250; scene.frame_set(1)
scene.render.engine = 'BLENDER_EEVEE_NEXT'
bpy.context.view_layer.update()

# ---- added for rendering (the .blend has no active camera and no usable light): camera, sun + grey world if the file has none
cam_auto = bpy.data.cameras.new('AutoCamera')
cam_auto.lens = 50.0
cam_auto.sensor_width = 36.0
cam_auto.clip_end = 1000.0
ob_auto_camera = bpy.data.objects.new('AutoCamera', cam_auto)
scene.collection.objects.link(ob_auto_camera)
ob_auto_camera.location = (8.99765, -7.29718, 9.67554)
ob_auto_camera.rotation_euler = (1.09748, -7.21219e-08, 0.694738)
scene.camera = ob_auto_camera
light_auto_sun = bpy.data.lights.new('AutoSun', 'SUN')
light_auto_sun.energy = 3.0
light_auto_sun.angle = 0.0523599
ob_auto_sun = bpy.data.objects.new('AutoSun', light_auto_sun)
scene.collection.objects.link(ob_auto_sun)
ob_auto_sun.rotation_euler = (0.872665, 0.174533, 0.523599)
if scene.world is None:
    world_auto = bpy.data.worlds.new('AutoWorld')
    world_auto.color = (0.3, 0.3, 0.3)
    scene.world = world_auto
bpy.context.view_layer.update()
